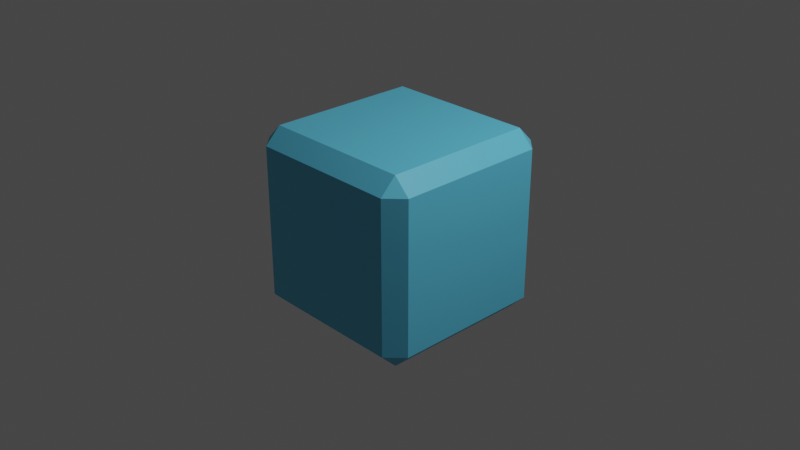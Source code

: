 # Source: Normal_Ground.blend  (saved by Blender 3.2.14; exported with 4.5.12 LTS)
import bpy
from mathutils import Matrix  # noqa: F401  (used for matrix-valued properties, if any)

bpy.ops.wm.read_factory_settings(use_empty=True)
scene = bpy.context.scene
scene.name = 'Scene'

# ---- collections
col_collection = bpy.data.collections.new('Collection'); scene.collection.children.link(col_collection)

# ---- materials (node trees are filled in below, after node groups)
mat_ground_color = bpy.data.materials.new('Ground Color')
mat_ground_color.use_transparent_shadow = False

# ---- material node trees
mat_ground_color.use_nodes = True; mat_ground_color.node_tree.nodes.clear()
_N = mat_ground_color.node_tree.nodes; _L = mat_ground_color.node_tree.links
n0 = _N.new('ShaderNodeBsdfPrincipled'); n0.name = 'Principled BSDF'; n0.location = (10, 300)
n0.distribution = 'GGX'
n0.subsurface_method = 'RANDOM_WALK_SKIN'
n0.inputs[0].default_value = (0.1115, 0.5544, 0.8, 1.0)
n0.inputs[3].default_value = 1.45
n0.inputs[27].default_value = (0.0, 0.0, 0.0, 1.0)
n0.inputs[28].default_value = 1.0
n1 = _N.new('ShaderNodeOutputMaterial'); n1.name = 'Material Output'; n1.location = (300, 300)
_L.new(n0.outputs[0], n1.inputs[0])
n1.is_active_output = True

# ---- world
world_world = bpy.data.worlds.new('World'); scene.world = world_world
world_world.use_nodes = True; world_world.node_tree.nodes.clear()
_N = world_world.node_tree.nodes; _L = world_world.node_tree.links
n0 = _N.new('ShaderNodeOutputWorld'); n0.name = 'World Output'; n0.location = (300, 300)
n1 = _N.new('ShaderNodeBackground'); n1.name = 'Background'; n1.location = (10, 300)
n1.inputs[0].default_value = (0.05088, 0.05088, 0.05088, 1.0)
_L.new(n1.outputs[0], n0.inputs[0])
n0.is_active_output = True
world_world.color = (0.05088, 0.05088, 0.05088)
world_world.use_sun_shadow = False
world_world.sun_shadow_jitter_overblur = 0.0

# ---- cameras
cam_camera = bpy.data.cameras.new('Camera')
cam_camera.clip_end = 100.0
cam_camera.ortho_scale = 7.314

# ---- lights
light_light = bpy.data.lights.new('Light', 'POINT')
light_light.transmission_factor = 0.0
light_light.energy = 1000.0
light_light.shadow_soft_size = 0.1
light_light.shadow_maximum_resolution = 0.006
light_light.use_absolute_resolution = True

# ---- meshes
me_cube_001 = bpy.data.meshes.new('Cube.001')
me_cube_001.from_pydata([(-0.8269, -0.8269, -1.0), (-0.8269, -1.0, -0.8269), (-1.0, -0.8269, -0.8269), (-0.8269, -1.0, 0.8269), (-0.8269, -0.8269, 1.0), (-1.0, -0.8269, 0.8269), (-0.8269, 0.8269, -1.0), (-1.0, 0.8269, -0.8269), (-0.8269, 1.0, -0.8269), (-0.8269, 0.8269, 1.0), (-0.8269, 1.0, 0.8269), (-1.0, 0.8269, 0.8269), (0.8269, -0.8269, -1.0), (1.0, -0.8269, -0.8269), (0.8269, -1.0, -0.8269), (0.8269, -0.8269, 1.0), (0.8269, -1.0, 0.8269), (1.0, -0.8269, 0.8269), (0.8269, 0.8269, -1.0), (0.8269, 1.0, -0.8269), (1.0, 0.8269, -0.8269), (0.8269, 0.8269, 1.0), (1.0, 0.8269, 0.8269), (0.8269, 1.0, 0.8269)], [], [(14, 16, 3, 1), (20, 22, 17, 13), (21, 9, 4, 15), (2, 5, 11, 7), (8, 10, 23, 19), (0, 1, 2), (3, 4, 5), (6, 7, 8), (9, 10, 11), (12, 13, 14), (15, 16, 17), (18, 19, 20), (21, 22, 23), (6, 0, 2, 7), (1, 3, 5, 2), (4, 9, 11, 5), (10, 8, 7, 11), (18, 6, 8, 19), (9, 21, 23, 10), (22, 20, 19, 23), (12, 18, 20, 13), (21, 15, 17, 22), (16, 14, 13, 17), (0, 12, 14, 1), (15, 4, 3, 16), (6, 18, 12, 0)])
_uv = me_cube_001.uv_layers.new(name='UVMap')
_uv.uv.foreach_set('vector', [0.3966, 0.7716, 0.6034, 0.7716, 0.6034, 0.9784, 0.3966, 0.9784, 0.3966, 0.5216, 0.6034, 0.5216, 0.6034, 0.7284, 0.3966, 0.7284, 0.6466, 0.5216, 0.8534, 0.5216, 0.8534, 0.7284, 0.6466, 0.7284, 0.3966, 0.02163, 0.6034, 0.02163, 0.6034, 0.2284, 0.3966, 0.2284, 0.3966, 0.2716, 0.6034, 0.2716, 0.6034, 0.4784, 0.3966, 0.4784, 0.1466, 0.7284, 0.1466, 0.75, 0.125, 0.7284, 0.6034, 0.0, 0.625, 0.02163, 0.6034, 0.02163, 0.1466, 0.5216, 0.125, 0.5216, 0.1466, 0.5, 0.625, 0.2284, 0.6034, 0.25, 0.6034, 0.2284, 0.3534, 0.7284, 0.375, 0.7284, 0.3534, 0.75, 0.625, 0.7716, 0.6034, 0.7716, 0.6034, 0.75, 0.3534, 0.5216, 0.3534, 0.5, 0.375, 0.5216, 0.625, 0.4784, 0.6034, 0.5, 0.6034, 0.4784, 0.1466, 0.5216, 0.1466, 0.7284, 0.125, 0.7284, 0.125, 0.5216, 0.3966, 0.0, 0.6034, 0.0, 0.6034, 0.02163, 0.3966, 0.02163, 0.625, 0.02163, 0.625, 0.2284, 0.6034, 0.2284, 0.6034, 0.02163, 0.6034, 0.2716, 0.3966, 0.2716, 0.3966, 0.2284, 0.6034, 0.2284, 0.3534, 0.5216, 0.1466, 0.5216, 0.1466, 0.5, 0.3534, 0.5, 0.625, 0.2716, 0.625, 0.4784, 0.6034, 0.4784, 0.6034, 0.2716, 0.6034, 0.5216, 0.3966, 0.5216, 0.3966, 0.4784, 0.6034, 0.4784, 0.3534, 0.7284, 0.3534, 0.5216, 0.3966, 0.5216, 0.3966, 0.7284, 0.6466, 0.5216, 0.6466, 0.7284, 0.6034, 0.7284, 0.6034, 0.5216, 0.6034, 0.7716, 0.3966, 0.7716, 0.3966, 0.7284, 0.6034, 0.7284, 0.1466, 0.7284, 0.3534, 0.7284, 0.3534, 0.75, 0.1466, 0.75, 0.625, 0.7716, 0.625, 0.9784, 0.6034, 0.9784, 0.6034, 0.7716, 0.1466, 0.5216, 0.3534, 0.5216, 0.3534, 0.7284, 0.1466, 0.7284])
me_cube_001.materials.append(mat_ground_color)
me_cube_001.update()

# ---- objects
ob_light = bpy.data.objects.new('Light', light_light)
ob_camera = bpy.data.objects.new('Camera', cam_camera)
ob_cube = bpy.data.objects.new('Cube', me_cube_001)

# ---- transforms, parenting, visibility, modifiers, constraints
ob_light.location = (4.076, 1.005, 5.904)
ob_light.rotation_euler = (0.6503, 0.05522, 1.866)
ob_light.lock_rotations_4d = False
ob_light.empty_display_type = 'ARROWS'
ob_light.color = (0.0, 0.0, 0.0, 0.0)
ob_light.lineart.crease_threshold = 0.0
ob_camera.location = (7.359, -6.926, 4.958)
ob_camera.rotation_euler = (1.109, 0.0, 0.8149)
ob_camera.lock_rotations_4d = False
ob_camera.empty_display_type = 'ARROWS'
ob_camera.color = (0.0, 0.0, 0.0, 0.0)
ob_camera.display_type = 'WIRE'
ob_camera.lineart.crease_threshold = 0.0
ob_cube.location = (0.0, 0.0, 0.0)

# ---- collection membership
col_collection.objects.link(ob_light)
col_collection.objects.link(ob_camera)
col_collection.objects.link(ob_cube)

# ---- scene / render settings (as saved in the file)
scene.camera = ob_camera
scene.frame_start = 1; scene.frame_end = 250; scene.frame_set(1)
scene.render.engine = 'BLENDER_EEVEE_NEXT'
scene.cycles.sampling_pattern = 'TABULATED_SOBOL'
scene.cycles.use_light_tree = False
scene.view_settings.view_transform = 'Filmic'
bpy.context.view_layer.update()
